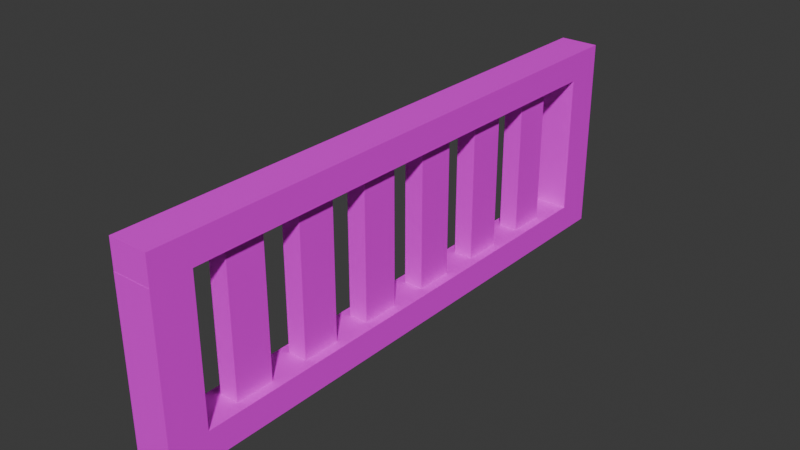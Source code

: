 # Source: ventilacion2.blend  (saved by Blender 5.1.30; exported with 4.5.12 LTS)
import bpy
from mathutils import Matrix  # noqa: F401  (used for matrix-valued properties, if any)

bpy.ops.wm.read_factory_settings(use_empty=True)
scene = bpy.context.scene
scene.name = 'Scene'

# ---- collections
col_collection = bpy.data.collections.new('Collection'); scene.collection.children.link(col_collection)

# ---- images (referenced by path relative to the original .blend; pixels are not part of the script)
import os
ASSET_DIR = os.environ.get("B2B_ASSET_DIR", "")  # directory of the original .blend (textures are referenced by path, not embedded)
HERE = os.path.dirname(os.path.abspath(__file__))  # packed textures are extracted next to this script under _unpacked/

def load_image(name, relpath, width, height, colorspace="sRGB"):
    """Load a texture the original file referenced (path relative to the .blend, or extracted next to this script)."""
    p = next((c for c in (os.path.join(HERE, relpath), os.path.join(ASSET_DIR, relpath)) if relpath and os.path.exists(c)), "")
    if p:
        img = bpy.data.images.load(p, check_existing=True)
        img.name = name
    else:  # same state as the original file: an image datablock whose file is absent (Cycles renders it pink)
        img = bpy.data.images.new(name, width, height)
        img.source = "FILE"
        img.filepath = "//" + (relpath or name)
    img.colorspace_settings.name = colorspace
    return img
img_metal_jpg_002 = load_image('metal.jpg.002', 'metal.jpg', 1024, 1024, 'sRGB')

# ---- materials (node trees are filled in below, after node groups)
mat_material_004 = bpy.data.materials.new('Material.004')
mat_material_004.alpha_threshold = 0.0
mat_material_004.use_backface_culling_lightprobe_volume = False
mat_material_004.roughness = 0.5
mat_material_004.line_color = (0.0, 0.0, 0.0, 1.0)

# ---- material node trees
mat_material_004.use_nodes = True; mat_material_004.node_tree.nodes.clear()
_N = mat_material_004.node_tree.nodes; _L = mat_material_004.node_tree.links
n0 = _N.new('ShaderNodeOutputMaterial'); n0.name = 'Material Output'; n0.location = (200, 100)
n1 = _N.new('ShaderNodeBsdfPrincipled'); n1.name = 'Principled BSDF'; n1.location = (-200, 100)
n2 = _N.new('ShaderNodeTexImage'); n2.name = 'Imagen'; n2.location = (-490, 60)
n2.image = img_metal_jpg_002
_L.new(n1.outputs[0], n0.inputs[0])
_L.new(n2.outputs[0], n1.inputs[0])
n0.is_active_output = True

# ---- world
world_world = bpy.data.worlds.new('World'); scene.world = world_world
world_world.use_nodes = True; world_world.node_tree.nodes.clear()
_N = world_world.node_tree.nodes; _L = world_world.node_tree.links
n0 = _N.new('ShaderNodeOutputWorld'); n0.name = 'World Output'; n0.location = (200, 100)
n1 = _N.new('ShaderNodeBackground'); n1.name = 'Background'; n1.location = (-200, 100)
n1.inputs[0].default_value = (0.05088, 0.05088, 0.05088, 1.0)
_L.new(n1.outputs[0], n0.inputs[0])
n0.is_active_output = True
world_world.color = (0.05088, 0.05088, 0.05088)
world_world.sun_shadow_jitter_overblur = 0.0

# ---- meshes
me_cube_002 = bpy.data.meshes.new('Cube.002')
me_cube_002.from_pydata([(0.3751, 4.448, 1.223), (0.3751, 4.448, 0.8342), (0.3751, -3.552, 1.223), (-0.1649, 4.448, 1.223), (-0.1649, 4.448, 0.8342), (-0.1649, -3.552, 1.223), (-0.1649, -3.552, 0.8342), (0.3751, -3.552, 0.8342), (0.3751, 1.781, 1.223), (0.3751, -0.8858, 1.223), (-0.1649, -0.8858, 1.223), (-0.1649, 1.781, 1.223), (-0.1649, 1.781, 0.8342), (-0.1649, -0.8858, 0.8342), (0.3751, -0.8858, 0.8342), (0.3751, 1.781, 0.8342), (0.3751, 1.248, 1.223), (0.3751, 0.7142, 1.223), (0.3751, 0.1809, 1.223), (0.3751, -0.3525, 1.223), (-0.1649, -0.3525, 1.223), (-0.1649, 0.1809, 1.223), (-0.1649, 0.7142, 1.223), (-0.1649, 1.248, 1.223), (-0.1649, 1.248, 0.8342), (-0.1649, 0.7142, 0.8342), (-0.1649, 0.1809, 0.8342), (-0.1649, -0.3525, 0.8342), (0.3751, -0.3525, 0.8342), (0.3751, 0.1809, 0.8342), (0.3751, 0.7142, 0.8342), (0.3751, 1.248, 0.8342), (0.3751, -1.419, 1.223), (0.3751, -1.952, 1.223), (0.3751, -2.486, 1.223), (0.3751, -3.019, 1.223), (-0.1649, -1.419, 0.8342), (-0.1649, -1.952, 0.8342), (-0.1649, -2.486, 0.8342), (-0.1649, -3.019, 0.8342), (-0.1649, -3.019, 1.223), (-0.1649, -2.486, 1.223), (-0.1649, -1.952, 1.223), (-0.1649, -1.419, 1.223), (0.3751, -3.019, 0.8342), (0.3751, -2.486, 0.8342), (0.3751, -1.952, 0.8342), (0.3751, -1.419, 0.8342), (-0.1649, 2.314, 1.223), (-0.1649, 2.848, 1.223), (-0.1649, 3.381, 1.223), (-0.1649, 3.914, 1.223), (0.3751, 2.314, 0.8342), (0.3751, 2.848, 0.8342), (0.3751, 3.381, 0.8342), (0.3751, 3.914, 0.8342), (0.3751, 3.914, 1.223), (0.3751, 3.381, 1.223), (0.3751, 2.848, 1.223), (0.3751, 2.314, 1.223), (-0.1649, 3.914, 0.8342), (-0.1649, 3.381, 0.8342), (-0.1649, 2.848, 0.8342), (-0.1649, 2.314, 0.8342), (0.2401, -3.552, 1.223), (0.1051, -3.552, 1.223), (-0.02987, -3.552, 1.223), (-0.02987, -3.552, 0.8342), (0.1051, -3.552, 0.8342), (0.2401, -3.552, 0.8342), (-0.02987, 1.781, 1.223), (0.1051, 1.781, 1.223), (0.2401, 1.781, 1.223), (-0.02987, -0.8858, 1.223), (0.1051, -0.8858, 1.223), (0.2401, -0.8858, 1.223), (-0.02987, 1.248, 1.223), (0.1051, 1.248, 1.223), (0.2401, 1.248, 1.223), (-0.02987, 0.7142, 1.223), (0.1051, 0.7142, 1.223), (0.2401, 0.7142, 1.223), (-0.02987, 0.1809, 1.223), (0.1051, 0.1809, 1.223), (0.2401, 0.1809, 1.223), (-0.02987, -0.3525, 1.223), (0.1051, -0.3525, 1.223), (0.2401, -0.3525, 1.223), (-0.02987, -1.419, 1.223), (0.1051, -1.419, 1.223), (0.2401, -1.419, 1.223), (-0.02987, -1.952, 1.223), (0.1051, -1.952, 1.223), (0.2401, -1.952, 1.223), (-0.02987, -2.486, 1.223), (0.1051, -2.486, 1.223), (0.2401, -2.486, 1.223), (-0.02987, -3.019, 1.223), (0.1051, -3.019, 1.223), (0.2401, -3.019, 1.223), (-0.02987, 3.914, 1.223), (0.1051, 3.914, 1.223), (0.2401, 3.914, 1.223), (-0.02987, 3.381, 1.223), (0.1051, 3.381, 1.223), (0.2401, 3.381, 1.223), (-0.02987, 2.848, 1.223), (0.1051, 2.848, 1.223), (0.2401, 2.848, 1.223), (-0.02987, 2.314, 1.223), (0.1051, 2.314, 1.223), (0.2401, 2.314, 1.223), (0.3751, -3.019, 3.191), (0.3751, -3.552, 3.191), (0.3751, 4.448, 3.191), (-0.1649, 3.914, 3.191), (-0.1649, 4.448, 3.191), (-0.02987, -3.552, 3.191), (-0.1649, -3.552, 3.191), (-0.1649, -3.019, 3.191), (0.2401, -3.019, 3.191), (0.3751, 3.914, 3.191), (0.2401, 3.914, 3.191), (0.2401, -3.552, 3.191), (0.1051, -3.552, 3.191), (-0.02987, 1.781, 3.191), (0.1051, 1.781, 3.191), (0.2401, 1.781, 3.191), (-0.02987, -0.8858, 3.191), (0.1051, -0.8858, 3.191), (0.2401, -0.8858, 3.191), (-0.02987, 1.248, 3.191), (0.1051, 1.248, 3.191), (0.2401, 1.248, 3.191), (-0.02987, 0.7142, 3.191), (0.1051, 0.7142, 3.191), (0.2401, 0.7142, 3.191), (-0.02987, 0.1809, 3.191), (0.1051, 0.1809, 3.191), (0.2401, 0.1809, 3.191), (-0.02987, -0.3525, 3.191), (0.1051, -0.3525, 3.191), (0.2401, -0.3525, 3.191), (-0.02987, -1.419, 3.191), (0.1051, -1.419, 3.191), (0.2401, -1.419, 3.191), (-0.02987, -1.952, 3.191), (0.1051, -1.952, 3.191), (0.2401, -1.952, 3.191), (-0.02987, -2.486, 3.191), (0.1051, -2.486, 3.191), (0.2401, -2.486, 3.191), (-0.02987, -3.019, 3.191), (0.1051, -3.019, 3.191), (-0.02987, 3.914, 3.191), (0.1051, 3.914, 3.191), (-0.02987, 3.381, 3.191), (0.1051, 3.381, 3.191), (0.2401, 3.381, 3.191), (-0.02987, 2.848, 3.191), (0.1051, 2.848, 3.191), (0.2401, 2.848, 3.191), (-0.02987, 2.314, 3.191), (0.1051, 2.314, 3.191), (0.2401, 2.314, 3.191), (0.3751, 4.448, 3.583), (-0.1649, 3.914, 3.583), (-0.1649, 4.448, 3.583), (0.3751, 3.914, 3.583), (0.2401, -3.55, 3.191), (0.3751, -3.55, 3.191), (-0.1649, -3.55, 3.191), (-0.02987, -3.55, 3.191), (0.1051, -3.55, 3.191), (-0.1649, -3.55, 3.583), (-0.02987, -3.55, 3.583), (0.2401, -3.55, 3.583), (0.3751, -3.55, 3.583), (0.1051, -3.55, 3.583)], [], [(44, 35, 2, 7), (97, 40, 119, 152), (60, 51, 3, 4), (67, 66, 5, 6), (36, 43, 10, 13), (24, 23, 11, 12), (109, 48, 11, 70), (85, 20, 10, 73), (52, 59, 8, 15), (28, 19, 9, 14), (15, 8, 16, 31), (31, 16, 17, 30), (30, 17, 18, 29), (29, 18, 19, 28), (70, 11, 23, 76), (76, 23, 22, 79), (79, 22, 21, 82), (82, 21, 20, 85), (13, 10, 20, 27), (27, 20, 21, 26), (26, 21, 22, 25), (25, 22, 23, 24), (6, 5, 40, 39), (39, 40, 41, 38), (38, 41, 42, 37), (37, 42, 43, 36), (73, 10, 43, 88), (88, 43, 42, 91), (91, 42, 41, 94), (94, 41, 40, 97), (14, 9, 32, 47), (47, 32, 33, 46), (46, 33, 34, 45), (45, 34, 35, 44), (1, 0, 56, 55), (55, 56, 57, 54), (54, 57, 58, 53), (53, 58, 59, 52), (109, 70, 125, 162), (100, 51, 50, 103), (103, 50, 49, 106), (106, 49, 48, 109), (12, 11, 48, 63), (63, 48, 49, 62), (62, 49, 50, 61), (61, 50, 51, 60), (4, 1, 55, 54, 53, 52, 15, 31, 30, 29, 28, 14, 47, 46, 45, 44, 7, 69, 68, 67, 6, 39, 38, 37, 36, 13, 27, 26, 25, 24, 12, 63, 62, 61, 60), (58, 108, 111, 59), (108, 107, 110, 111), (107, 106, 109, 110), (57, 105, 108, 58), (95, 96, 151, 150), (35, 99, 120, 112), (56, 102, 105, 57), (102, 101, 104, 105), (101, 100, 103, 104), (94, 95, 150, 149), (102, 56, 121, 122), (72, 111, 164, 127), (34, 96, 99, 35), (96, 95, 98, 99), (95, 94, 97, 98), (33, 93, 96, 34), (5, 66, 117, 118), (93, 92, 147, 148), (32, 90, 93, 33), (90, 89, 92, 93), (89, 88, 91, 92), (9, 75, 90, 32), (92, 91, 146, 147), (3, 51, 115, 116), (18, 84, 87, 19), (89, 90, 145, 144), (17, 81, 84, 18), (81, 80, 83, 84), (80, 79, 82, 83), (16, 78, 81, 17), (86, 87, 142, 141), (88, 89, 144, 143), (8, 72, 78, 16), (72, 71, 77, 78), (71, 70, 76, 77), (19, 87, 75, 9), (87, 86, 74, 75), (86, 85, 73, 74), (59, 111, 72, 8), (103, 106, 159, 156), (2, 35, 112, 113), (7, 2, 64, 69), (69, 64, 65, 68), (68, 65, 66, 67), (85, 86, 141, 140), (76, 79, 134, 131), (108, 105, 158, 161), (152, 119, 118, 117), (116, 115, 166, 167), (158, 157, 160, 161), (157, 156, 159, 160), (114, 0, 1, 4, 3, 116, 167, 165), (148, 147, 150, 151), (147, 146, 149, 150), (130, 129, 144, 145), (129, 128, 143, 144), (139, 138, 141, 142), (138, 137, 140, 141), (133, 132, 135, 136), (132, 131, 134, 135), (164, 163, 126, 127), (163, 162, 125, 126), (112, 120, 123, 113), (120, 153, 124, 123), (153, 152, 117, 124), (98, 97, 152, 153), (96, 93, 148, 151), (99, 98, 153, 120), (70, 71, 126, 125), (51, 100, 154, 115), (71, 72, 127, 126), (91, 94, 149, 146), (100, 101, 155, 154), (101, 102, 122, 155), (74, 73, 128, 129), (40, 5, 118, 119), (75, 74, 129, 130), (104, 103, 156, 157), (90, 75, 130, 145), (105, 104, 157, 158), (77, 76, 131, 132), (87, 84, 139, 142), (78, 77, 132, 133), (73, 88, 143, 128), (106, 107, 160, 159), (82, 85, 140, 137), (107, 108, 161, 160), (79, 80, 135, 134), (56, 0, 114, 121), (80, 81, 136, 135), (64, 2, 113, 123), (110, 109, 162, 163), (65, 64, 123, 124), (111, 110, 163, 164), (81, 78, 133, 136), (83, 82, 137, 138), (66, 65, 124, 117), (84, 83, 138, 139), (175, 178, 176, 177, 168, 165, 167, 166, 174), (121, 114, 165, 168), (115, 154, 172, 171), (121, 168, 177, 170), (171, 172, 175, 174), (172, 173, 178, 175), (173, 169, 176, 178), (169, 170, 177, 176), (154, 155, 173, 172), (155, 122, 169, 173), (122, 121, 170, 169), (166, 115, 171, 174)])
me_cube_002.polygons.foreach_set('material_index', [2, 2, 2, 2, 2, 2, 2, 2, 2, 2, 2, 2, 2, 2, 2, 2, 2, 2, 2, 2, 2, 2, 2, 2, 2, 2, 2, 2, 2, 2, 2, 2, 2, 2, 2, 2, 2, 2, 2, 2, 2, 2, 2, 2, 2, 2, 2, 2, 2, 2, 2, 2, 2, 2, 2, 2, 2, 2, 2, 2, 2, 2, 2, 2, 2, 2, 2, 2, 2, 2, 2, 2, 2, 2, 2, 2, 2, 2, 2, 2, 2, 2, 2, 2, 2, 2, 2, 2, 2, 2, 2, 2, 2, 2, 2, 2, 2, 2, 2, 2, 2, 2, 2, 2, 2, 2, 2, 2, 2, 2, 2, 2, 2, 2, 2, 2, 2, 2, 2, 2, 2, 2, 2, 2, 2, 2, 2, 2, 2, 2, 2, 2, 2, 2, 2, 2, 2, 2, 2, 2, 2, 2, 2, 2, 2, 2, 2, 2, 2, 2, 2, 2, 2, 2, 2, 2, 2])
_uv = me_cube_002.uv_layers.new(name='UVMap')
_uv.uv.foreach_set('vector', [0.2662, 0.6185, 0.2672, 0.3796, 0.2505, 0.3796, 0.2495, 0.6184, 0.2679, 0.2005, 0.2681, 0.1408, 0.2681, 0.1408, 0.2679, 0.2005, 0.7662, 0.6205, 0.7672, 0.3817, 0.7505, 0.3816, 0.7495, 0.6204, 0.06201, 0.6176, 0.063, 0.3788, 0.0004969, 0.3785, -0.0004883, 0.6174, 0.9328, 0.6212, 0.9338, 0.3824, 0.9172, 0.3823, 0.9162, 0.6211, 0.8495, 0.6209, 0.8505, 0.382, 0.8338, 0.382, 0.8328, 0.6208, 0.4346, 0.2012, 0.4348, 0.1415, 0.4181, 0.1414, 0.4179, 0.2011, 0.3512, 0.2008, 0.3515, 0.1411, 0.3348, 0.1411, 0.3346, 0.2008, 0.4328, 0.6191, 0.4338, 0.3803, 0.4172, 0.3802, 0.4162, 0.6191, 0.3495, 0.6188, 0.3505, 0.38, 0.3338, 0.3799, 0.3328, 0.6187, 0.4162, 0.6191, 0.4172, 0.3802, 0.4005, 0.3802, 0.3995, 0.619, 0.3995, 0.619, 0.4005, 0.3802, 0.3838, 0.3801, 0.3828, 0.6189, 0.3828, 0.6189, 0.3838, 0.3801, 0.3672, 0.38, 0.3662, 0.6189, 0.3662, 0.6189, 0.3672, 0.38, 0.3505, 0.38, 0.3495, 0.6188, 0.4179, 0.2011, 0.4181, 0.1414, 0.4015, 0.1413, 0.4012, 0.201, 0.4012, 0.201, 0.4015, 0.1413, 0.3848, 0.1413, 0.3846, 0.201, 0.3846, 0.201, 0.3848, 0.1413, 0.3681, 0.1412, 0.3679, 0.2009, 0.3679, 0.2009, 0.3681, 0.1412, 0.3515, 0.1411, 0.3512, 0.2008, 0.9162, 0.6211, 0.9172, 0.3823, 0.9005, 0.3822, 0.8995, 0.6211, 0.8995, 0.6211, 0.9005, 0.3822, 0.8838, 0.3822, 0.8828, 0.621, 0.8828, 0.621, 0.8838, 0.3822, 0.8672, 0.3821, 0.8662, 0.6209, 0.8662, 0.6209, 0.8672, 0.3821, 0.8505, 0.382, 0.8495, 0.6209, 0.9995, 0.6215, 1.0, 0.3826, 0.9838, 0.3826, 0.9828, 0.6214, 0.9828, 0.6214, 0.9838, 0.3826, 0.9672, 0.3825, 0.9662, 0.6213, 0.9662, 0.6213, 0.9672, 0.3825, 0.9505, 0.3824, 0.9495, 0.6213, 0.9495, 0.6213, 0.9505, 0.3824, 0.9338, 0.3824, 0.9328, 0.6212, 0.3346, 0.2008, 0.3348, 0.1411, 0.3181, 0.141, 0.3179, 0.2007, 0.3179, 0.2007, 0.3181, 0.141, 0.3015, 0.1409, 0.3012, 0.2006, 0.3012, 0.2006, 0.3015, 0.1409, 0.2848, 0.1409, 0.2846, 0.2006, 0.2846, 0.2006, 0.2848, 0.1409, 0.2681, 0.1408, 0.2679, 0.2005, 0.3328, 0.6187, 0.3338, 0.3799, 0.3172, 0.3798, 0.3162, 0.6187, 0.3162, 0.6187, 0.3172, 0.3798, 0.3005, 0.3798, 0.2995, 0.6186, 0.2995, 0.6186, 0.3005, 0.3798, 0.2838, 0.3797, 0.2828, 0.6185, 0.2828, 0.6185, 0.2838, 0.3797, 0.2672, 0.3796, 0.2662, 0.6185, 0.4995, 0.6194, 0.5005, 0.3806, 0.4838, 0.3805, 0.4828, 0.6193, 0.4828, 0.6193, 0.4838, 0.3805, 0.4672, 0.3804, 0.4662, 0.6193, 0.4662, 0.6193, 0.4672, 0.3804, 0.4505, 0.3804, 0.4495, 0.6192, 0.4495, 0.6192, 0.4505, 0.3804, 0.4338, 0.3803, 0.4328, 0.6191, 0.4346, 0.2012, 0.4179, 0.2011, 0.4179, 0.2011, 0.4346, 0.2012, 0.4846, 0.2014, 0.4848, 0.1417, 0.4681, 0.1416, 0.4679, 0.2013, 0.4679, 0.2013, 0.4681, 0.1416, 0.4515, 0.1415, 0.4512, 0.2013, 0.4512, 0.2013, 0.4515, 0.1415, 0.4348, 0.1415, 0.4346, 0.2012, 0.8328, 0.6208, 0.8338, 0.382, 0.8172, 0.3819, 0.8162, 0.6207, 0.8162, 0.6207, 0.8172, 0.3819, 0.8005, 0.3818, 0.7995, 0.6207, 0.7995, 0.6207, 0.8005, 0.3818, 0.7838, 0.3818, 0.7828, 0.6206, 0.7828, 0.6206, 0.7838, 0.3818, 0.7672, 0.3817, 0.7662, 0.6205, 0.4985, 0.8582, 0.4995, 0.6194, 0.4828, 0.6193, 0.4662, 0.6193, 0.4495, 0.6192, 0.4328, 0.6191, 0.4162, 0.6191, 0.3995, 0.619, 0.3828, 0.6189, 0.3662, 0.6189, 0.3495, 0.6188, 0.3328, 0.6187, 0.3162, 0.6187, 0.2995, 0.6186, 0.2828, 0.6185, 0.2662, 0.6185, 0.2495, 0.6184, 0.2493, 0.6781, 0.249, 0.7378, 0.2488, 0.7975, 0.2485, 0.8572, 0.2652, 0.8573, 0.2819, 0.8574, 0.2985, 0.8574, 0.3152, 0.8575, 0.3319, 0.8576, 0.3485, 0.8576, 0.3652, 0.8577, 0.3819, 0.8578, 0.3985, 0.8578, 0.4152, 0.8579, 0.4319, 0.858, 0.4485, 0.858, 0.4652, 0.8581, 0.4819, 0.8582, 0.4505, 0.3804, 0.4507, 0.3207, 0.4341, 0.3206, 0.4338, 0.3803, 0.4507, 0.3207, 0.451, 0.261, 0.4343, 0.2609, 0.4341, 0.3206, 0.451, 0.261, 0.4512, 0.2013, 0.4346, 0.2012, 0.4343, 0.2609, 0.4672, 0.3804, 0.4674, 0.3207, 0.4507, 0.3207, 0.4505, 0.3804, 0.2843, 0.2603, 0.2841, 0.32, 0.2841, 0.32, 0.2843, 0.2603, 0.2672, 0.3796, 0.2674, 0.3199, 0.2674, 0.3199, 0.2672, 0.3796, 0.4838, 0.3805, 0.4841, 0.3208, 0.4674, 0.3207, 0.4672, 0.3804, 0.4841, 0.3208, 0.4843, 0.2611, 0.4677, 0.261, 0.4674, 0.3207, 0.4843, 0.2611, 0.4846, 0.2014, 0.4679, 0.2013, 0.4677, 0.261, 0.2846, 0.2006, 0.2843, 0.2603, 0.2843, 0.2603, 0.2846, 0.2006, 0.4841, 0.3208, 0.4838, 0.3805, 0.4838, 0.3805, 0.4841, 0.3208, 0.4174, 0.3205, 0.4341, 0.3206, 0.4341, 0.3206, 0.4174, 0.3205, 0.2838, 0.3797, 0.2841, 0.32, 0.2674, 0.3199, 0.2672, 0.3796, 0.2841, 0.32, 0.2843, 0.2603, 0.2677, 0.2602, 0.2674, 0.3199, 0.2843, 0.2603, 0.2846, 0.2006, 0.2679, 0.2005, 0.2677, 0.2602, 0.3005, 0.3798, 0.3007, 0.3201, 0.2841, 0.32, 0.2838, 0.3797, 0.0004969, 0.3785, 0.063, 0.3788, 0.063, 0.3788, 0.0004969, 0.3785, 0.3007, 0.3201, 0.301, 0.2603, 0.301, 0.2603, 0.3007, 0.3201, 0.3172, 0.3798, 0.3174, 0.3201, 0.3007, 0.3201, 0.3005, 0.3798, 0.3174, 0.3201, 0.3177, 0.2604, 0.301, 0.2603, 0.3007, 0.3201, 0.3177, 0.2604, 0.3179, 0.2007, 0.3012, 0.2006, 0.301, 0.2603, 0.3338, 0.3799, 0.3341, 0.3202, 0.3174, 0.3201, 0.3172, 0.3798, 0.301, 0.2603, 0.3012, 0.2006, 0.3012, 0.2006, 0.301, 0.2603, 0.7505, 0.3816, 0.7672, 0.3817, 0.7672, 0.3817, 0.7505, 0.3816, 0.3672, 0.38, 0.3674, 0.3203, 0.3507, 0.3203, 0.3505, 0.38, 0.3177, 0.2604, 0.3174, 0.3201, 0.3174, 0.3201, 0.3177, 0.2604, 0.3838, 0.3801, 0.3841, 0.3204, 0.3674, 0.3203, 0.3672, 0.38, 0.3841, 0.3204, 0.3843, 0.2607, 0.3677, 0.2606, 0.3674, 0.3203, 0.3843, 0.2607, 0.3846, 0.201, 0.3679, 0.2009, 0.3677, 0.2606, 0.4005, 0.3802, 0.4007, 0.3205, 0.3841, 0.3204, 0.3838, 0.3801, 0.351, 0.2606, 0.3507, 0.3203, 0.3507, 0.3203, 0.351, 0.2606, 0.3179, 0.2007, 0.3177, 0.2604, 0.3177, 0.2604, 0.3179, 0.2007, 0.4172, 0.3802, 0.4174, 0.3205, 0.4007, 0.3205, 0.4005, 0.3802, 0.4174, 0.3205, 0.4177, 0.2608, 0.401, 0.2608, 0.4007, 0.3205, 0.4177, 0.2608, 0.4179, 0.2011, 0.4012, 0.201, 0.401, 0.2608, 0.3505, 0.38, 0.3507, 0.3203, 0.3341, 0.3202, 0.3338, 0.3799, 0.3507, 0.3203, 0.351, 0.2606, 0.3343, 0.2605, 0.3341, 0.3202, 0.351, 0.2606, 0.3512, 0.2008, 0.3346, 0.2008, 0.3343, 0.2605, 0.4338, 0.3803, 0.4341, 0.3206, 0.4174, 0.3205, 0.4172, 0.3802, 0.4679, 0.2013, 0.4512, 0.2013, 0.4512, 0.2013, 0.4679, 0.2013, 0.2505, 0.3796, 0.2672, 0.3796, 0.2672, 0.3796, 0.2505, 0.3796, 0.2495, 0.6184, 0.2505, 0.3796, 0.188, 0.3793, 0.187, 0.6181, 0.187, 0.6181, 0.188, 0.3793, 0.1255, 0.379, 0.1245, 0.6179, 0.1245, 0.6179, 0.1255, 0.379, 0.063, 0.3788, 0.06201, 0.6176, 0.3512, 0.2008, 0.351, 0.2606, 0.351, 0.2606, 0.3512, 0.2008, 0.4012, 0.201, 0.3846, 0.201, 0.3846, 0.201, 0.4012, 0.201, 0.4507, 0.3207, 0.4674, 0.3207, 0.4674, 0.3207, 0.4507, 0.3207, 0.2679, 0.2005, 0.2681, 0.1408, 0.2515, 0.1407, 0.2512, 0.2004, 0.7505, 0.3816, 0.7672, 0.3817, 0.7672, 0.3817, 0.7505, 0.3816, 0.4674, 0.3207, 0.4677, 0.261, 0.451, 0.261, 0.4507, 0.3207, 0.4677, 0.261, 0.4679, 0.2013, 0.4512, 0.2013, 0.451, 0.261, 0.5005, 0.3806, 0.5005, 0.3806, 0.4995, 0.6194, 0.7495, 0.6204, 0.7505, 0.3816, 0.7505, 0.3816, 0.7505, 0.3816, 0.5005, 0.3806, 0.3007, 0.3201, 0.301, 0.2603, 0.2843, 0.2603, 0.2841, 0.32, 0.301, 0.2603, 0.3012, 0.2006, 0.2846, 0.2006, 0.2843, 0.2603, 0.3341, 0.3202, 0.3343, 0.2605, 0.3177, 0.2604, 0.3174, 0.3201, 0.3343, 0.2605, 0.3346, 0.2008, 0.3179, 0.2007, 0.3177, 0.2604, 0.3674, 0.3203, 0.3677, 0.2606, 0.351, 0.2606, 0.3507, 0.3203, 0.3677, 0.2606, 0.3679, 0.2009, 0.3512, 0.2008, 0.351, 0.2606, 0.4007, 0.3205, 0.401, 0.2608, 0.3843, 0.2607, 0.3841, 0.3204, 0.401, 0.2608, 0.4012, 0.201, 0.3846, 0.201, 0.3843, 0.2607, 0.4341, 0.3206, 0.4343, 0.2609, 0.4177, 0.2608, 0.4174, 0.3205, 0.4343, 0.2609, 0.4346, 0.2012, 0.4179, 0.2011, 0.4177, 0.2608, 0.2672, 0.3796, 0.2674, 0.3199, 0.2507, 0.3198, 0.2505, 0.3796, 0.2674, 0.3199, 0.2677, 0.2602, 0.251, 0.2601, 0.2507, 0.3198, 0.2677, 0.2602, 0.2679, 0.2005, 0.2512, 0.2004, 0.251, 0.2601, 0.2677, 0.2602, 0.2679, 0.2005, 0.2679, 0.2005, 0.2677, 0.2602, 0.2841, 0.32, 0.3007, 0.3201, 0.3007, 0.3201, 0.2841, 0.32, 0.2674, 0.3199, 0.2677, 0.2602, 0.2677, 0.2602, 0.2674, 0.3199, 0.4179, 0.2011, 0.4177, 0.2608, 0.4177, 0.2608, 0.4179, 0.2011, 0.4848, 0.1417, 0.4846, 0.2014, 0.4846, 0.2014, 0.4848, 0.1417, 0.4177, 0.2608, 0.4174, 0.3205, 0.4174, 0.3205, 0.4177, 0.2608, 0.3012, 0.2006, 0.2846, 0.2006, 0.2846, 0.2006, 0.3012, 0.2006, 0.4846, 0.2014, 0.4843, 0.2611, 0.4843, 0.2611, 0.4846, 0.2014, 0.4843, 0.2611, 0.4841, 0.3208, 0.4841, 0.3208, 0.4843, 0.2611, 0.3343, 0.2605, 0.3346, 0.2008, 0.3346, 0.2008, 0.3343, 0.2605, 0.9838, 0.3826, 1.0, 0.3826, 1.0, 0.3826, 0.9838, 0.3826, 0.3341, 0.3202, 0.3343, 0.2605, 0.3343, 0.2605, 0.3341, 0.3202, 0.4677, 0.261, 0.4679, 0.2013, 0.4679, 0.2013, 0.4677, 0.261, 0.3174, 0.3201, 0.3341, 0.3202, 0.3341, 0.3202, 0.3174, 0.3201, 0.4674, 0.3207, 0.4677, 0.261, 0.4677, 0.261, 0.4674, 0.3207, 0.401, 0.2608, 0.4012, 0.201, 0.4012, 0.201, 0.401, 0.2608, 0.3507, 0.3203, 0.3674, 0.3203, 0.3674, 0.3203, 0.3507, 0.3203, 0.4007, 0.3205, 0.401, 0.2608, 0.401, 0.2608, 0.4007, 0.3205, 0.3346, 0.2008, 0.3179, 0.2007, 0.3179, 0.2007, 0.3346, 0.2008, 0.4512, 0.2013, 0.451, 0.261, 0.451, 0.261, 0.4512, 0.2013, 0.3679, 0.2009, 0.3512, 0.2008, 0.3512, 0.2008, 0.3679, 0.2009, 0.451, 0.261, 0.4507, 0.3207, 0.4507, 0.3207, 0.451, 0.261, 0.3846, 0.201, 0.3843, 0.2607, 0.3843, 0.2607, 0.3846, 0.201, 0.4838, 0.3805, 0.5005, 0.3806, 0.5005, 0.3806, 0.4838, 0.3805, 0.3843, 0.2607, 0.3841, 0.3204, 0.3841, 0.3204, 0.3843, 0.2607, 0.188, 0.3793, 0.2505, 0.3796, 0.2505, 0.3796, 0.188, 0.3793, 0.4343, 0.2609, 0.4346, 0.2012, 0.4346, 0.2012, 0.4343, 0.2609, 0.1255, 0.379, 0.188, 0.3793, 0.188, 0.3793, 0.1255, 0.379, 0.4341, 0.3206, 0.4343, 0.2609, 0.4343, 0.2609, 0.4341, 0.3206, 0.3841, 0.3204, 0.4007, 0.3205, 0.4007, 0.3205, 0.3841, 0.3204, 0.3677, 0.2606, 0.3679, 0.2009, 0.3679, 0.2009, 0.3677, 0.2606, 0.063, 0.3788, 0.1255, 0.379, 0.1255, 0.379, 0.063, 0.3788, 0.3674, 0.3203, 0.3677, 0.2606, 0.3677, 0.2606, 0.3674, 0.3203, 0.4846, 0.2014, 0.4843, 0.2611, 0.4841, 0.3208, 0.4838, 0.3805, 0.4838, 0.3805, 0.5005, 0.3806, 0.5015, 0.1418, 0.4848, 0.1417, 0.4848, 0.1417, 0.4838, 0.3805, 0.5005, 0.3806, 0.5005, 0.3806, 0.4838, 0.3805, 0.4848, 0.1417, 0.4846, 0.2014, 0.4846, 0.2014, 0.4848, 0.1417, 0.4838, 0.3805, 0.4838, 0.3805, 0.4838, 0.3805, 0.4838, 0.3805, 0.4848, 0.1417, 0.4846, 0.2014, 0.4846, 0.2014, 0.4848, 0.1417, 0.4846, 0.2014, 0.4843, 0.2611, 0.4843, 0.2611, 0.4846, 0.2014, 0.4843, 0.2611, 0.4841, 0.3208, 0.4841, 0.3208, 0.4843, 0.2611, 0.4841, 0.3208, 0.4838, 0.3805, 0.4838, 0.3805, 0.4841, 0.3208, 0.4846, 0.2014, 0.4843, 0.2611, 0.4843, 0.2611, 0.4846, 0.2014, 0.4843, 0.2611, 0.4841, 0.3208, 0.4841, 0.3208, 0.4843, 0.2611, 0.4841, 0.3208, 0.4838, 0.3805, 0.4838, 0.3805, 0.4841, 0.3208, 0.7672, 0.3817, 0.7672, 0.3817, 0.7672, 0.3817, 0.7672, 0.3817])
me_cube_002.materials.append(None)
me_cube_002.materials.append(None)
me_cube_002.materials.append(mat_material_004)
me_cube_002.materials.append(None)
me_cube_002.materials.append(None)
me_cube_002.use_mirror_vertex_groups = False
me_cube_002.update()

# ---- objects
ob_cube_011 = bpy.data.objects.new('Cube.011', me_cube_002)

# ---- transforms, parenting, visibility, modifiers, constraints
ob_cube_011.location = (0.0, 0.0, 0.0)
ob_cube_011.lock_rotations_4d = False
ob_cube_011.empty_display_type = 'ARROWS'
ob_cube_011.lineart.crease_threshold = 0.0

# ---- collection membership
col_collection.objects.link(ob_cube_011)

# ---- scene / render settings (as saved in the file)
scene.frame_start = 1; scene.frame_end = 250; scene.frame_set(0)
scene.render.engine = 'BLENDER_EEVEE_NEXT'
scene.render.bake_bias = 0.0
scene.render.bake_samples = 0
scene.cycles.sampling_pattern = 'TABULATED_SOBOL'
scene.eevee.use_volume_custom_range = False
bpy.context.view_layer.update()

# ---- added for rendering (the .blend has no active camera and no usable light): camera, sun
cam_auto = bpy.data.cameras.new('AutoCamera')
cam_auto.lens = 50.0
cam_auto.sensor_width = 36.0
cam_auto.clip_end = 1000.0
ob_auto_camera = bpy.data.objects.new('AutoCamera', cam_auto)
scene.collection.objects.link(ob_auto_camera)
ob_auto_camera.location = (7.94762, -8.96346, 8.48259)
ob_auto_camera.rotation_euler = (1.09748, -7.21219e-08, 0.694738)
scene.camera = ob_auto_camera
light_auto_sun = bpy.data.lights.new('AutoSun', 'SUN')
light_auto_sun.energy = 3.0
light_auto_sun.angle = 0.0523599
ob_auto_sun = bpy.data.objects.new('AutoSun', light_auto_sun)
scene.collection.objects.link(ob_auto_sun)
ob_auto_sun.rotation_euler = (0.872665, 0.174533, 0.523599)
bpy.context.view_layer.update()
